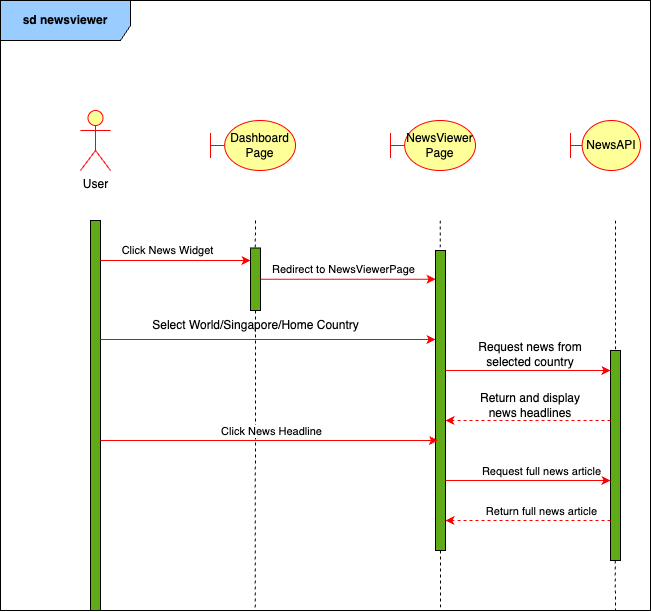

The diagram above was exported from draw.io. Its source (the exported page's mxGraphModel, read from the mxfile embedded in the PNG):
<mxGraphModel dx="984" dy="1760" grid="1" gridSize="10" guides="1" tooltips="1" connect="1" arrows="0" fold="1" page="1" pageScale="1" pageWidth="850" pageHeight="1100" math="0" shadow="0">
  <root>
    <mxCell id="0" />
    <mxCell id="1" parent="0" />
    <mxCell id="u8GS9O-UbIuHyMDfNEvE-7" value="User" style="shape=umlActor;verticalLabelPosition=bottom;verticalAlign=top;html=1;outlineConnect=0;fillColor=#FFFF99;strokeColor=#FF0000;" parent="1" vertex="1">
      <mxGeometry x="80" y="-990" width="30" height="60" as="geometry" />
    </mxCell>
    <mxCell id="u8GS9O-UbIuHyMDfNEvE-8" value="NewsViewer&lt;div&gt;Page&lt;/div&gt;" style="shape=umlBoundary;whiteSpace=wrap;html=1;fillColor=#FFFF99;strokeColor=#FF0000;" parent="1" vertex="1">
      <mxGeometry x="390" y="-980" width="85" height="50" as="geometry" />
    </mxCell>
    <mxCell id="u8GS9O-UbIuHyMDfNEvE-12" value="" style="endArrow=none;dashed=1;html=1;rounded=0;entryX=0.677;entryY=1;entryDx=0;entryDy=0;entryPerimeter=0;" parent="1" source="u8GS9O-UbIuHyMDfNEvE-17" target="PmY0kOcCZcWYU8JMgeYA-19" edge="1">
      <mxGeometry width="50" height="50" relative="1" as="geometry">
        <mxPoint x="439.65999999999997" y="-880" as="sourcePoint" />
        <mxPoint x="439" y="-440" as="targetPoint" />
      </mxGeometry>
    </mxCell>
    <mxCell id="u8GS9O-UbIuHyMDfNEvE-14" value="" style="html=1;points=[];perimeter=orthogonalPerimeter;outlineConnect=0;targetShapes=umlLifeline;portConstraint=eastwest;newEdgeStyle={&quot;edgeStyle&quot;:&quot;elbowEdgeStyle&quot;,&quot;elbow&quot;:&quot;vertical&quot;,&quot;curved&quot;:0,&quot;rounded&quot;:0};fillColor=#60A917;" parent="1" vertex="1">
      <mxGeometry x="90" y="-880" width="10" height="390" as="geometry" />
    </mxCell>
    <mxCell id="u8GS9O-UbIuHyMDfNEvE-18" value="" style="endArrow=none;dashed=1;html=1;rounded=0;" parent="1" target="u8GS9O-UbIuHyMDfNEvE-17" edge="1">
      <mxGeometry width="50" height="50" relative="1" as="geometry">
        <mxPoint x="439.65999999999997" y="-880" as="sourcePoint" />
        <mxPoint x="439.65999999999997" y="-80" as="targetPoint" />
      </mxGeometry>
    </mxCell>
    <mxCell id="u8GS9O-UbIuHyMDfNEvE-17" value="" style="html=1;points=[];perimeter=orthogonalPerimeter;outlineConnect=0;targetShapes=umlLifeline;portConstraint=eastwest;newEdgeStyle={&quot;edgeStyle&quot;:&quot;elbowEdgeStyle&quot;,&quot;elbow&quot;:&quot;vertical&quot;,&quot;curved&quot;:0,&quot;rounded&quot;:0};fillColor=#60A917;" parent="1" vertex="1">
      <mxGeometry x="435" y="-850" width="10" height="300" as="geometry" />
    </mxCell>
    <mxCell id="u8GS9O-UbIuHyMDfNEvE-19" value="" style="endArrow=classic;html=1;rounded=0;strokeColor=#ff0000;" parent="1" target="RKF4B5zz9ue9K7tPdoKF-6" edge="1">
      <mxGeometry width="50" height="50" relative="1" as="geometry">
        <mxPoint x="100" y="-840.0000000000002" as="sourcePoint" />
        <mxPoint x="230" y="-840" as="targetPoint" />
      </mxGeometry>
    </mxCell>
    <mxCell id="u8GS9O-UbIuHyMDfNEvE-20" value="Click News Widget" style="edgeLabel;html=1;align=center;verticalAlign=middle;resizable=0;points=[];" parent="u8GS9O-UbIuHyMDfNEvE-19" connectable="0" vertex="1">
      <mxGeometry x="-0.2853" y="2" relative="1" as="geometry">
        <mxPoint x="12" y="-8" as="offset" />
      </mxGeometry>
    </mxCell>
    <mxCell id="u8GS9O-UbIuHyMDfNEvE-21" value="" style="endArrow=classic;html=1;rounded=0;strokeColor=#FF0000;" parent="1" edge="1">
      <mxGeometry width="50" height="50" relative="1" as="geometry">
        <mxPoint x="100" y="-761.0000000000002" as="sourcePoint" />
        <mxPoint x="435" y="-761.0000000000002" as="targetPoint" />
      </mxGeometry>
    </mxCell>
    <mxCell id="u8GS9O-UbIuHyMDfNEvE-24" value="" style="endArrow=classic;html=1;rounded=0;" parent="1" target="u8GS9O-UbIuHyMDfNEvE-17" edge="1">
      <mxGeometry width="50" height="50" relative="1" as="geometry">
        <mxPoint x="445" y="-705.0000000000002" as="sourcePoint" />
        <mxPoint x="455" y="-720" as="targetPoint" />
        <Array as="points" />
      </mxGeometry>
    </mxCell>
    <mxCell id="u8GS9O-UbIuHyMDfNEvE-51" value="NewsAPI" style="shape=umlBoundary;whiteSpace=wrap;html=1;fillColor=#FFFF99;strokeColor=#FF0000;" parent="1" vertex="1">
      <mxGeometry x="570" y="-980" width="70" height="50" as="geometry" />
    </mxCell>
    <mxCell id="PmY0kOcCZcWYU8JMgeYA-19" value="sd newsviewer" style="shape=umlFrame;whiteSpace=wrap;html=1;pointerEvents=0;width=130;height=40;fillColor=#99CCFF;fontStyle=1" parent="1" vertex="1">
      <mxGeometry y="-1100" width="650" height="610" as="geometry" />
    </mxCell>
    <mxCell id="RKF4B5zz9ue9K7tPdoKF-2" value="Select World/Singapore/Home Country" style="text;html=1;align=center;verticalAlign=middle;whiteSpace=wrap;rounded=0;" parent="1" vertex="1">
      <mxGeometry x="97.5" y="-790" width="315" height="29" as="geometry" />
    </mxCell>
    <mxCell id="RKF4B5zz9ue9K7tPdoKF-4" value="Dashboard&lt;div&gt;Page&lt;/div&gt;" style="shape=umlBoundary;whiteSpace=wrap;html=1;fillColor=#FFFF99;strokeColor=#FF0000;" parent="1" vertex="1">
      <mxGeometry x="210" y="-980" width="85" height="50" as="geometry" />
    </mxCell>
    <mxCell id="RKF4B5zz9ue9K7tPdoKF-5" value="" style="endArrow=none;dashed=1;html=1;rounded=0;exitX=0.5;exitY=0;exitDx=0;exitDy=0;" parent="1" source="RKF4B5zz9ue9K7tPdoKF-2" edge="1">
      <mxGeometry width="50" height="50" relative="1" as="geometry">
        <mxPoint x="254.76" y="-752.5" as="sourcePoint" />
        <mxPoint x="254.76" y="-492.5" as="targetPoint" />
      </mxGeometry>
    </mxCell>
    <mxCell id="RKF4B5zz9ue9K7tPdoKF-7" value="" style="endArrow=none;dashed=1;html=1;rounded=0;" parent="1" edge="1">
      <mxGeometry width="50" height="50" relative="1" as="geometry">
        <mxPoint x="254.95999999999998" y="-880" as="sourcePoint" />
        <mxPoint x="254.8" y="-852.5" as="targetPoint" />
      </mxGeometry>
    </mxCell>
    <mxCell id="RKF4B5zz9ue9K7tPdoKF-6" value="" style="html=1;points=[];perimeter=orthogonalPerimeter;outlineConnect=0;targetShapes=umlLifeline;portConstraint=eastwest;newEdgeStyle={&quot;edgeStyle&quot;:&quot;elbowEdgeStyle&quot;,&quot;elbow&quot;:&quot;vertical&quot;,&quot;curved&quot;:0,&quot;rounded&quot;:0};fillColor=#60A917;" parent="1" vertex="1">
      <mxGeometry x="250" y="-852.5" width="10" height="62.5" as="geometry" />
    </mxCell>
    <mxCell id="RKF4B5zz9ue9K7tPdoKF-8" value="" style="endArrow=classic;html=1;rounded=0;strokeColor=#ff0000;" parent="1" source="RKF4B5zz9ue9K7tPdoKF-6" target="u8GS9O-UbIuHyMDfNEvE-17" edge="1">
      <mxGeometry width="50" height="50" relative="1" as="geometry">
        <mxPoint x="285" y="-810.0000000000002" as="sourcePoint" />
        <mxPoint x="430" y="-810" as="targetPoint" />
      </mxGeometry>
    </mxCell>
    <mxCell id="RKF4B5zz9ue9K7tPdoKF-9" value="Redirect to NewsViewerPage" style="edgeLabel;html=1;align=center;verticalAlign=middle;resizable=0;points=[];" parent="RKF4B5zz9ue9K7tPdoKF-8" connectable="0" vertex="1">
      <mxGeometry x="-0.2853" y="2" relative="1" as="geometry">
        <mxPoint x="19" y="-8" as="offset" />
      </mxGeometry>
    </mxCell>
    <mxCell id="RKF4B5zz9ue9K7tPdoKF-11" value="" style="html=1;points=[];perimeter=orthogonalPerimeter;outlineConnect=0;targetShapes=umlLifeline;portConstraint=eastwest;newEdgeStyle={&quot;edgeStyle&quot;:&quot;elbowEdgeStyle&quot;,&quot;elbow&quot;:&quot;vertical&quot;,&quot;curved&quot;:0,&quot;rounded&quot;:0};fillColor=#60A917;" parent="1" vertex="1">
      <mxGeometry x="610" y="-750" width="10" height="210" as="geometry" />
    </mxCell>
    <mxCell id="RKF4B5zz9ue9K7tPdoKF-13" value="" style="endArrow=classic;html=1;rounded=0;strokeColor=#ff0000;" parent="1" edge="1">
      <mxGeometry width="50" height="50" relative="1" as="geometry">
        <mxPoint x="444.99999999999955" y="-730" as="sourcePoint" />
        <mxPoint x="609.9999999999995" y="-730" as="targetPoint" />
      </mxGeometry>
    </mxCell>
    <mxCell id="RKF4B5zz9ue9K7tPdoKF-15" value="Request news from selected country" style="text;html=1;align=center;verticalAlign=middle;whiteSpace=wrap;rounded=0;" parent="1" vertex="1">
      <mxGeometry x="475" y="-761" width="110" height="30" as="geometry" />
    </mxCell>
    <mxCell id="RKF4B5zz9ue9K7tPdoKF-16" value="" style="endArrow=classic;html=1;rounded=0;dashed=1;fillColor=#ff0000;strokeColor=#ff0000;" parent="1" edge="1">
      <mxGeometry width="50" height="50" relative="1" as="geometry">
        <mxPoint x="610" y="-680" as="sourcePoint" />
        <mxPoint x="445" y="-680" as="targetPoint" />
      </mxGeometry>
    </mxCell>
    <mxCell id="RKF4B5zz9ue9K7tPdoKF-18" value="Return and display news headlines" style="text;html=1;align=center;verticalAlign=middle;whiteSpace=wrap;rounded=0;" parent="1" vertex="1">
      <mxGeometry x="475" y="-710" width="110" height="30" as="geometry" />
    </mxCell>
    <mxCell id="RKF4B5zz9ue9K7tPdoKF-19" value="" style="endArrow=classic;html=1;rounded=0;strokeColor=#FF0000;" parent="1" edge="1">
      <mxGeometry width="50" height="50" relative="1" as="geometry">
        <mxPoint x="100" y="-660" as="sourcePoint" />
        <mxPoint x="437.5" y="-660" as="targetPoint" />
      </mxGeometry>
    </mxCell>
    <mxCell id="RKF4B5zz9ue9K7tPdoKF-21" value="Click News Headline" style="edgeLabel;html=1;align=center;verticalAlign=middle;resizable=0;points=[];" parent="RKF4B5zz9ue9K7tPdoKF-19" connectable="0" vertex="1">
      <mxGeometry x="0.4318" y="2" relative="1" as="geometry">
        <mxPoint x="-72" y="-8" as="offset" />
      </mxGeometry>
    </mxCell>
    <mxCell id="RKF4B5zz9ue9K7tPdoKF-22" value="" style="endArrow=classic;html=1;rounded=0;strokeColor=#ff0000;" parent="1" edge="1">
      <mxGeometry width="50" height="50" relative="1" as="geometry">
        <mxPoint x="445" y="-620" as="sourcePoint" />
        <mxPoint x="610" y="-620" as="targetPoint" />
      </mxGeometry>
    </mxCell>
    <mxCell id="RKF4B5zz9ue9K7tPdoKF-23" value="Request full news article" style="edgeLabel;html=1;align=center;verticalAlign=middle;resizable=0;points=[];" parent="RKF4B5zz9ue9K7tPdoKF-22" connectable="0" vertex="1">
      <mxGeometry x="0.6433" relative="1" as="geometry">
        <mxPoint x="-41" y="-10" as="offset" />
      </mxGeometry>
    </mxCell>
    <mxCell id="RKF4B5zz9ue9K7tPdoKF-24" value="" style="endArrow=classic;html=1;rounded=0;dashed=1;fillColor=#ff0000;strokeColor=#ff0000;" parent="1" edge="1">
      <mxGeometry width="50" height="50" relative="1" as="geometry">
        <mxPoint x="610" y="-580" as="sourcePoint" />
        <mxPoint x="445" y="-580" as="targetPoint" />
      </mxGeometry>
    </mxCell>
    <mxCell id="RKF4B5zz9ue9K7tPdoKF-25" value="Return full news article" style="edgeLabel;html=1;align=center;verticalAlign=middle;resizable=0;points=[];" parent="RKF4B5zz9ue9K7tPdoKF-24" connectable="0" vertex="1">
      <mxGeometry x="-0.5625" y="-2" relative="1" as="geometry">
        <mxPoint x="-34" y="-8" as="offset" />
      </mxGeometry>
    </mxCell>
    <mxCell id="RKF4B5zz9ue9K7tPdoKF-27" value="" style="endArrow=none;dashed=1;html=1;rounded=0;" parent="1" edge="1">
      <mxGeometry width="50" height="50" relative="1" as="geometry">
        <mxPoint x="614.66" y="-540" as="sourcePoint" />
        <mxPoint x="615" y="-490" as="targetPoint" />
      </mxGeometry>
    </mxCell>
    <mxCell id="RKF4B5zz9ue9K7tPdoKF-28" value="" style="endArrow=none;dashed=1;html=1;rounded=0;" parent="1" target="RKF4B5zz9ue9K7tPdoKF-11" edge="1">
      <mxGeometry width="50" height="50" relative="1" as="geometry">
        <mxPoint x="615" y="-880" as="sourcePoint" />
        <mxPoint x="615.08" y="-761" as="targetPoint" />
      </mxGeometry>
    </mxCell>
  </root>
</mxGraphModel>